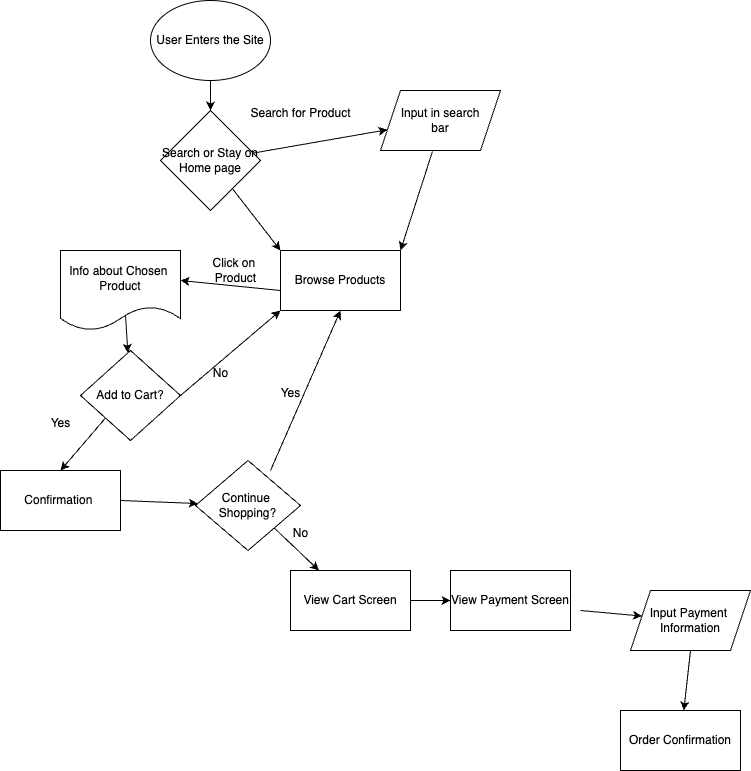

The diagram above was exported from draw.io. Its source (the exported page's mxGraphModel, read from the mxfile embedded in the PNG):
<mxGraphModel dx="843" dy="603" grid="1" gridSize="10" guides="1" tooltips="1" connect="1" arrows="1" fold="1" page="1" pageScale="1" pageWidth="850" pageHeight="1100" math="0" shadow="0">
  <root>
    <mxCell id="0" />
    <mxCell id="1" parent="0" />
    <mxCell id="2" value="User Enters the Site" style="ellipse;whiteSpace=wrap;html=1;" vertex="1" parent="1">
      <mxGeometry x="150" y="30" width="120" height="80" as="geometry" />
    </mxCell>
    <mxCell id="3" value="" style="endArrow=classic;html=1;exitX=0.5;exitY=1;exitDx=0;exitDy=0;" edge="1" parent="1" source="2">
      <mxGeometry width="50" height="50" relative="1" as="geometry">
        <mxPoint x="300" y="320" as="sourcePoint" />
        <mxPoint x="210" y="140" as="targetPoint" />
      </mxGeometry>
    </mxCell>
    <mxCell id="4" value="Search or Stay on Home page" style="rhombus;whiteSpace=wrap;html=1;" vertex="1" parent="1">
      <mxGeometry x="160" y="140" width="100" height="100" as="geometry" />
    </mxCell>
    <mxCell id="5" value="" style="endArrow=classic;html=1;" edge="1" parent="1" source="4" target="6">
      <mxGeometry width="50" height="50" relative="1" as="geometry">
        <mxPoint x="210" y="340" as="sourcePoint" />
        <mxPoint x="370" y="180" as="targetPoint" />
      </mxGeometry>
    </mxCell>
    <mxCell id="6" value="Input in search&lt;div&gt;bar&lt;/div&gt;" style="shape=parallelogram;perimeter=parallelogramPerimeter;whiteSpace=wrap;html=1;fixedSize=1;" vertex="1" parent="1">
      <mxGeometry x="380" y="120" width="120" height="60" as="geometry" />
    </mxCell>
    <mxCell id="7" value="Search for Product" style="text;html=1;align=center;verticalAlign=middle;resizable=0;points=[];autosize=1;strokeColor=none;fillColor=none;" vertex="1" parent="1">
      <mxGeometry x="240" y="128" width="120" height="30" as="geometry" />
    </mxCell>
    <mxCell id="8" value="" style="endArrow=classic;html=1;entryX=0;entryY=0;entryDx=0;entryDy=0;" edge="1" parent="1" source="4" target="10">
      <mxGeometry width="50" height="50" relative="1" as="geometry">
        <mxPoint x="330" y="340" as="sourcePoint" />
        <mxPoint x="300" y="290" as="targetPoint" />
      </mxGeometry>
    </mxCell>
    <mxCell id="9" value="" style="endArrow=classic;html=1;exitX=0.433;exitY=1.017;exitDx=0;exitDy=0;exitPerimeter=0;entryX=1;entryY=0;entryDx=0;entryDy=0;" edge="1" parent="1" source="6" target="10">
      <mxGeometry width="50" height="50" relative="1" as="geometry">
        <mxPoint x="330" y="340" as="sourcePoint" />
        <mxPoint x="370" y="270" as="targetPoint" />
      </mxGeometry>
    </mxCell>
    <mxCell id="10" value="Browse Products" style="rounded=0;whiteSpace=wrap;html=1;" vertex="1" parent="1">
      <mxGeometry x="280" y="280" width="120" height="60" as="geometry" />
    </mxCell>
    <mxCell id="11" value="" style="endArrow=classic;html=1;entryX=1;entryY=0.5;entryDx=0;entryDy=0;" edge="1" parent="1">
      <mxGeometry width="50" height="50" relative="1" as="geometry">
        <mxPoint x="280" y="320" as="sourcePoint" />
        <mxPoint x="180" y="310" as="targetPoint" />
      </mxGeometry>
    </mxCell>
    <mxCell id="13" value="Click on&amp;nbsp;&lt;div&gt;Product&lt;/div&gt;" style="text;html=1;align=center;verticalAlign=middle;resizable=0;points=[];autosize=1;strokeColor=none;fillColor=none;" vertex="1" parent="1">
      <mxGeometry x="200" y="280" width="70" height="40" as="geometry" />
    </mxCell>
    <mxCell id="14" value="Info about Chosen&amp;nbsp;&lt;div&gt;Product&lt;/div&gt;" style="shape=document;whiteSpace=wrap;html=1;boundedLbl=1;" vertex="1" parent="1">
      <mxGeometry x="60" y="280" width="120" height="80" as="geometry" />
    </mxCell>
    <mxCell id="15" value="" style="endArrow=classic;html=1;exitX=0.542;exitY=0.813;exitDx=0;exitDy=0;exitPerimeter=0;" edge="1" parent="1" source="14" target="16">
      <mxGeometry width="50" height="50" relative="1" as="geometry">
        <mxPoint x="130" y="380" as="sourcePoint" />
        <mxPoint x="125" y="410" as="targetPoint" />
      </mxGeometry>
    </mxCell>
    <mxCell id="16" value="Add to Cart?" style="rhombus;whiteSpace=wrap;html=1;" vertex="1" parent="1">
      <mxGeometry x="80" y="380" width="100" height="90" as="geometry" />
    </mxCell>
    <mxCell id="17" value="" style="endArrow=classic;html=1;exitX=0;exitY=1;exitDx=0;exitDy=0;" edge="1" parent="1" source="16">
      <mxGeometry width="50" height="50" relative="1" as="geometry">
        <mxPoint x="100" y="510" as="sourcePoint" />
        <mxPoint x="60" y="500" as="targetPoint" />
      </mxGeometry>
    </mxCell>
    <mxCell id="18" value="Yes" style="text;html=1;align=center;verticalAlign=middle;resizable=0;points=[];autosize=1;strokeColor=none;fillColor=none;" vertex="1" parent="1">
      <mxGeometry x="40" y="438" width="40" height="30" as="geometry" />
    </mxCell>
    <mxCell id="19" value="Confirmation&amp;nbsp;" style="rounded=0;whiteSpace=wrap;html=1;" vertex="1" parent="1">
      <mxGeometry y="500" width="120" height="60" as="geometry" />
    </mxCell>
    <mxCell id="20" value="" style="endArrow=classic;html=1;exitX=1;exitY=0.5;exitDx=0;exitDy=0;entryX=0;entryY=1;entryDx=0;entryDy=0;" edge="1" parent="1" source="16" target="10">
      <mxGeometry width="50" height="50" relative="1" as="geometry">
        <mxPoint x="200" y="500" as="sourcePoint" />
        <mxPoint x="250" y="450" as="targetPoint" />
      </mxGeometry>
    </mxCell>
    <mxCell id="21" value="No" style="text;html=1;align=center;verticalAlign=middle;resizable=0;points=[];autosize=1;strokeColor=none;fillColor=none;" vertex="1" parent="1">
      <mxGeometry x="200" y="388" width="40" height="30" as="geometry" />
    </mxCell>
    <mxCell id="22" value="" style="endArrow=classic;html=1;exitX=1;exitY=0.5;exitDx=0;exitDy=0;" edge="1" parent="1" source="19" target="23">
      <mxGeometry width="50" height="50" relative="1" as="geometry">
        <mxPoint x="140" y="500" as="sourcePoint" />
        <mxPoint x="200" y="530" as="targetPoint" />
      </mxGeometry>
    </mxCell>
    <mxCell id="23" value="Continue&amp;nbsp;&lt;div&gt;Shopping?&lt;/div&gt;" style="rhombus;whiteSpace=wrap;html=1;" vertex="1" parent="1">
      <mxGeometry x="195" y="490" width="105" height="90" as="geometry" />
    </mxCell>
    <mxCell id="24" value="" style="endArrow=classic;html=1;entryX=0.5;entryY=1;entryDx=0;entryDy=0;" edge="1" parent="1" target="10">
      <mxGeometry width="50" height="50" relative="1" as="geometry">
        <mxPoint x="270" y="500" as="sourcePoint" />
        <mxPoint x="320" y="450" as="targetPoint" />
      </mxGeometry>
    </mxCell>
    <mxCell id="25" value="Yes" style="text;html=1;align=center;verticalAlign=middle;resizable=0;points=[];autosize=1;strokeColor=none;fillColor=none;" vertex="1" parent="1">
      <mxGeometry x="270" y="408" width="40" height="30" as="geometry" />
    </mxCell>
    <mxCell id="26" value="" style="endArrow=classic;html=1;exitX=1;exitY=1;exitDx=0;exitDy=0;" edge="1" parent="1" source="23" target="27">
      <mxGeometry width="50" height="50" relative="1" as="geometry">
        <mxPoint x="270" y="500" as="sourcePoint" />
        <mxPoint x="350" y="630" as="targetPoint" />
      </mxGeometry>
    </mxCell>
    <mxCell id="27" value="View Cart Screen" style="rounded=0;whiteSpace=wrap;html=1;" vertex="1" parent="1">
      <mxGeometry x="290" y="600" width="120" height="60" as="geometry" />
    </mxCell>
    <mxCell id="28" value="No" style="text;html=1;align=center;verticalAlign=middle;resizable=0;points=[];autosize=1;strokeColor=none;fillColor=none;" vertex="1" parent="1">
      <mxGeometry x="280" y="548" width="40" height="30" as="geometry" />
    </mxCell>
    <mxCell id="29" value="" style="endArrow=classic;html=1;exitX=1;exitY=0.5;exitDx=0;exitDy=0;" edge="1" parent="1" source="27" target="30">
      <mxGeometry width="50" height="50" relative="1" as="geometry">
        <mxPoint x="400" y="550" as="sourcePoint" />
        <mxPoint x="510" y="630" as="targetPoint" />
      </mxGeometry>
    </mxCell>
    <mxCell id="30" value="View Payment Screen" style="rounded=0;whiteSpace=wrap;html=1;" vertex="1" parent="1">
      <mxGeometry x="450" y="600" width="120" height="60" as="geometry" />
    </mxCell>
    <mxCell id="31" value="" style="endArrow=classic;html=1;" edge="1" parent="1" target="32">
      <mxGeometry width="50" height="50" relative="1" as="geometry">
        <mxPoint x="580" y="640" as="sourcePoint" />
        <mxPoint x="690" y="650" as="targetPoint" />
      </mxGeometry>
    </mxCell>
    <mxCell id="32" value="Input Payment&amp;nbsp;&lt;div&gt;Information&lt;/div&gt;" style="shape=parallelogram;perimeter=parallelogramPerimeter;whiteSpace=wrap;html=1;fixedSize=1;" vertex="1" parent="1">
      <mxGeometry x="630" y="620" width="120" height="60" as="geometry" />
    </mxCell>
    <mxCell id="33" value="" style="endArrow=classic;html=1;exitX=0.5;exitY=1;exitDx=0;exitDy=0;" edge="1" parent="1" source="32" target="34">
      <mxGeometry width="50" height="50" relative="1" as="geometry">
        <mxPoint x="680" y="550" as="sourcePoint" />
        <mxPoint x="680" y="770" as="targetPoint" />
      </mxGeometry>
    </mxCell>
    <mxCell id="34" value="Order Confirmation" style="rounded=0;whiteSpace=wrap;html=1;" vertex="1" parent="1">
      <mxGeometry x="620" y="740" width="120" height="60" as="geometry" />
    </mxCell>
  </root>
</mxGraphModel>